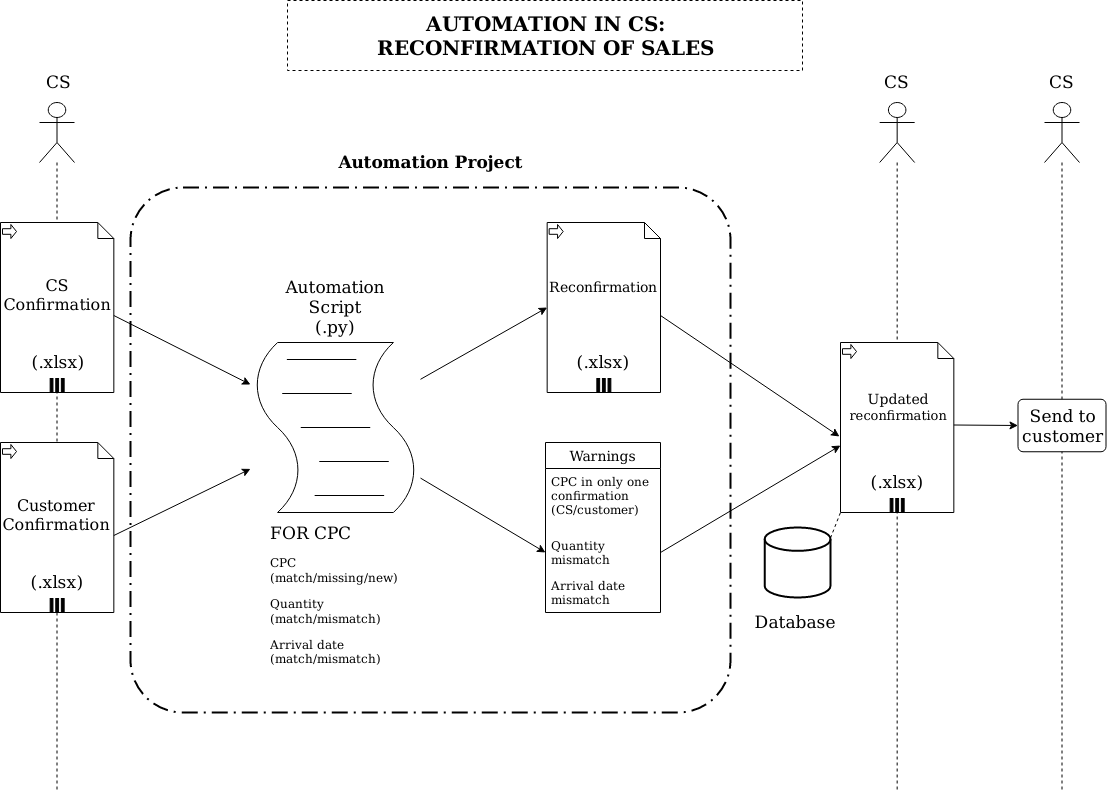

The diagram above was exported from draw.io. Its source (the exported page's mxGraphModel, read from the mxfile embedded in the PNG):
<mxGraphModel dx="1422" dy="780" grid="1" gridSize="10" guides="1" tooltips="1" connect="1" arrows="1" fold="1" page="1" pageScale="1" pageWidth="1169" pageHeight="827" math="0" shadow="0">
  <root>
    <mxCell id="0" />
    <mxCell id="1" parent="0" />
    <mxCell id="0WRyXnYcOxDIftc-y8Ts-52" value="" style="shape=umlLifeline;participant=umlActor;perimeter=lifelinePerimeter;whiteSpace=wrap;html=1;container=1;collapsible=0;recursiveResize=0;verticalAlign=top;spacingTop=36;outlineConnect=0;size=60;" parent="1" vertex="1">
      <mxGeometry x="1084" y="118" width="35" height="687" as="geometry" />
    </mxCell>
    <mxCell id="0WRyXnYcOxDIftc-y8Ts-53" value="CS" style="text;html=1;strokeColor=none;fillColor=none;align=center;verticalAlign=middle;whiteSpace=wrap;rounded=0;fontSize=17;" parent="1" vertex="1">
      <mxGeometry x="1061" y="88" width="81" height="20" as="geometry" />
    </mxCell>
    <mxCell id="0WRyXnYcOxDIftc-y8Ts-46" value="" style="rounded=1;arcSize=10;dashed=1;strokeColor=#000000;fillColor=none;gradientColor=none;dashPattern=8 3 1 3;strokeWidth=2;" parent="1" vertex="1">
      <mxGeometry x="170" y="203" width="600" height="525" as="geometry" />
    </mxCell>
    <mxCell id="0WRyXnYcOxDIftc-y8Ts-27" value="" style="shape=umlLifeline;participant=umlActor;perimeter=lifelinePerimeter;whiteSpace=wrap;html=1;container=1;collapsible=0;recursiveResize=0;verticalAlign=top;spacingTop=36;outlineConnect=0;size=60;" parent="1" vertex="1">
      <mxGeometry x="79" y="118" width="35" height="687" as="geometry" />
    </mxCell>
    <mxCell id="0WRyXnYcOxDIftc-y8Ts-1" value="" style="shape=note;whiteSpace=wrap;size=16;html=1;dropTarget=0;" parent="1" vertex="1">
      <mxGeometry x="40" y="238" width="113.33" height="170" as="geometry" />
    </mxCell>
    <mxCell id="0WRyXnYcOxDIftc-y8Ts-2" value="" style="html=1;shape=singleArrow;arrowWidth=0.4;arrowSize=0.4;outlineConnect=0;" parent="0WRyXnYcOxDIftc-y8Ts-1" vertex="1">
      <mxGeometry width="14" height="14" relative="1" as="geometry">
        <mxPoint x="2" y="2" as="offset" />
      </mxGeometry>
    </mxCell>
    <mxCell id="0WRyXnYcOxDIftc-y8Ts-3" value="" style="html=1;whiteSpace=wrap;shape=parallelMarker;outlineConnect=0;" parent="0WRyXnYcOxDIftc-y8Ts-1" vertex="1">
      <mxGeometry x="0.5" y="1" width="14" height="14" relative="1" as="geometry">
        <mxPoint x="-7" y="-14" as="offset" />
      </mxGeometry>
    </mxCell>
    <mxCell id="0WRyXnYcOxDIftc-y8Ts-4" value="" style="shape=note;whiteSpace=wrap;size=16;html=1;dropTarget=0;" parent="1" vertex="1">
      <mxGeometry x="40" y="458" width="113.33" height="170" as="geometry" />
    </mxCell>
    <mxCell id="0WRyXnYcOxDIftc-y8Ts-5" value="" style="html=1;shape=singleArrow;arrowWidth=0.4;arrowSize=0.4;outlineConnect=0;" parent="0WRyXnYcOxDIftc-y8Ts-4" vertex="1">
      <mxGeometry width="14" height="14" relative="1" as="geometry">
        <mxPoint x="2" y="2" as="offset" />
      </mxGeometry>
    </mxCell>
    <mxCell id="0WRyXnYcOxDIftc-y8Ts-6" value="" style="html=1;whiteSpace=wrap;shape=parallelMarker;outlineConnect=0;" parent="0WRyXnYcOxDIftc-y8Ts-4" vertex="1">
      <mxGeometry x="0.5" y="1" width="14" height="14" relative="1" as="geometry">
        <mxPoint x="-7" y="-14" as="offset" />
      </mxGeometry>
    </mxCell>
    <mxCell id="0WRyXnYcOxDIftc-y8Ts-7" value="" style="shape=note;whiteSpace=wrap;size=16;html=1;dropTarget=0;" parent="1" vertex="1">
      <mxGeometry x="586.67" y="238" width="113.33" height="170" as="geometry" />
    </mxCell>
    <mxCell id="0WRyXnYcOxDIftc-y8Ts-8" value="" style="html=1;shape=singleArrow;arrowWidth=0.4;arrowSize=0.4;outlineConnect=0;" parent="0WRyXnYcOxDIftc-y8Ts-7" vertex="1">
      <mxGeometry width="14" height="14" relative="1" as="geometry">
        <mxPoint x="2" y="2" as="offset" />
      </mxGeometry>
    </mxCell>
    <mxCell id="0WRyXnYcOxDIftc-y8Ts-9" value="" style="html=1;whiteSpace=wrap;shape=parallelMarker;outlineConnect=0;" parent="0WRyXnYcOxDIftc-y8Ts-7" vertex="1">
      <mxGeometry x="0.5" y="1" width="14" height="14" relative="1" as="geometry">
        <mxPoint x="-7" y="-14" as="offset" />
      </mxGeometry>
    </mxCell>
    <mxCell id="0WRyXnYcOxDIftc-y8Ts-10" value="" style="shape=mxgraph.bpmn.script_task;html=1;outlineConnect=0;" parent="1" vertex="1">
      <mxGeometry x="289.99999999999994" y="358" width="170" height="170" as="geometry" />
    </mxCell>
    <mxCell id="0WRyXnYcOxDIftc-y8Ts-11" value="" style="endArrow=classic;html=1;exitX=0;exitY=0;exitDx=113.33;exitDy=93;exitPerimeter=0;" parent="1" source="0WRyXnYcOxDIftc-y8Ts-1" target="0WRyXnYcOxDIftc-y8Ts-10" edge="1">
      <mxGeometry width="50" height="50" relative="1" as="geometry">
        <mxPoint x="610" y="598" as="sourcePoint" />
        <mxPoint x="660" y="548" as="targetPoint" />
      </mxGeometry>
    </mxCell>
    <mxCell id="0WRyXnYcOxDIftc-y8Ts-12" value="" style="endArrow=classic;html=1;exitX=0;exitY=0;exitDx=113.33;exitDy=93;exitPerimeter=0;" parent="1" source="0WRyXnYcOxDIftc-y8Ts-4" target="0WRyXnYcOxDIftc-y8Ts-10" edge="1">
      <mxGeometry width="50" height="50" relative="1" as="geometry">
        <mxPoint x="163.32999999999993" y="341" as="sourcePoint" />
        <mxPoint x="300" y="410.0532773943248" as="targetPoint" />
      </mxGeometry>
    </mxCell>
    <mxCell id="0WRyXnYcOxDIftc-y8Ts-13" value="" style="endArrow=classic;html=1;entryX=0;entryY=0.5;entryDx=0;entryDy=0;entryPerimeter=0;" parent="1" source="0WRyXnYcOxDIftc-y8Ts-10" target="0WRyXnYcOxDIftc-y8Ts-7" edge="1">
      <mxGeometry width="50" height="50" relative="1" as="geometry">
        <mxPoint x="163.32999999999993" y="341" as="sourcePoint" />
        <mxPoint x="300" y="410.0532773943248" as="targetPoint" />
      </mxGeometry>
    </mxCell>
    <mxCell id="0WRyXnYcOxDIftc-y8Ts-14" value="&lt;br&gt;&lt;div style=&quot;font-size: 16px&quot;&gt;&lt;font style=&quot;font-size: 16px&quot;&gt;CS&lt;/font&gt;&lt;/div&gt;&lt;div style=&quot;font-size: 16px&quot;&gt;&lt;font style=&quot;font-size: 16px&quot;&gt;&lt;font style=&quot;font-size: 16px&quot;&gt;Confirmation&lt;/font&gt;&lt;br&gt;&lt;/font&gt;&lt;/div&gt;" style="text;html=1;strokeColor=none;fillColor=none;align=center;verticalAlign=middle;whiteSpace=wrap;rounded=0;" parent="1" vertex="1">
      <mxGeometry x="41.999999999999986" y="278" width="110" height="50" as="geometry" />
    </mxCell>
    <mxCell id="0WRyXnYcOxDIftc-y8Ts-15" value="&lt;br&gt;&lt;div style=&quot;font-size: 16px&quot;&gt;&lt;font style=&quot;font-size: 16px&quot;&gt;Customer&lt;/font&gt;&lt;/div&gt;&lt;div style=&quot;font-size: 16px&quot;&gt;&lt;font style=&quot;font-size: 16px&quot;&gt;&lt;font style=&quot;font-size: 16px&quot;&gt;Confirmation&lt;/font&gt;&lt;/font&gt;&lt;font style=&quot;font-size: 16px&quot;&gt;&lt;br&gt;&lt;/font&gt;&lt;/div&gt;&lt;div style=&quot;font-size: 16px&quot;&gt;&lt;/div&gt;" style="text;html=1;strokeColor=none;fillColor=none;align=center;verticalAlign=middle;whiteSpace=wrap;rounded=0;" parent="1" vertex="1">
      <mxGeometry x="40.999999999999986" y="498" width="110" height="50" as="geometry" />
    </mxCell>
    <mxCell id="0WRyXnYcOxDIftc-y8Ts-16" value="&lt;span style=&quot;font-size: 17px&quot;&gt;(.xlsx)&lt;/span&gt;" style="text;html=1;strokeColor=none;fillColor=none;align=center;verticalAlign=middle;whiteSpace=wrap;rounded=0;" parent="1" vertex="1">
      <mxGeometry x="43.33" y="368" width="110" height="20" as="geometry" />
    </mxCell>
    <mxCell id="0WRyXnYcOxDIftc-y8Ts-17" value="&lt;span style=&quot;font-size: 17px&quot;&gt;(.xlsx)&lt;/span&gt;" style="text;html=1;strokeColor=none;fillColor=none;align=center;verticalAlign=middle;whiteSpace=wrap;rounded=0;" parent="1" vertex="1">
      <mxGeometry x="41.67" y="588" width="110" height="20" as="geometry" />
    </mxCell>
    <mxCell id="0WRyXnYcOxDIftc-y8Ts-18" value="&lt;font style=&quot;font-size: 14px&quot;&gt;Reconfirmation&lt;/font&gt;" style="text;html=1;strokeColor=none;fillColor=none;align=center;verticalAlign=middle;whiteSpace=wrap;rounded=0;" parent="1" vertex="1">
      <mxGeometry x="588.34" y="278" width="110" height="50" as="geometry" />
    </mxCell>
    <mxCell id="0WRyXnYcOxDIftc-y8Ts-19" value="&lt;span style=&quot;font-size: 17px&quot;&gt;(.xlsx)&lt;/span&gt;" style="text;html=1;strokeColor=none;fillColor=none;align=center;verticalAlign=middle;whiteSpace=wrap;rounded=0;" parent="1" vertex="1">
      <mxGeometry x="588.34" y="368" width="110" height="20" as="geometry" />
    </mxCell>
    <mxCell id="0WRyXnYcOxDIftc-y8Ts-20" value="&lt;font style=&quot;font-size: 17px&quot;&gt;Automation&lt;br&gt;&lt;/font&gt;&lt;div&gt;&lt;font style=&quot;font-size: 17px&quot;&gt;Script&lt;/font&gt;&lt;/div&gt;&lt;div&gt;&lt;font style=&quot;font-size: 17px&quot;&gt;(.py)&lt;br&gt;&lt;/font&gt;&lt;/div&gt;" style="text;html=1;strokeColor=none;fillColor=none;align=center;verticalAlign=middle;whiteSpace=wrap;rounded=0;" parent="1" vertex="1">
      <mxGeometry x="340" y="308" width="70" height="30" as="geometry" />
    </mxCell>
    <mxCell id="0WRyXnYcOxDIftc-y8Ts-22" value="&lt;h1 style=&quot;font-size: 17px&quot;&gt;&lt;span style=&quot;font-weight: normal&quot;&gt;&lt;font style=&quot;font-size: 17px&quot;&gt;FOR CPC&lt;/font&gt;&lt;/span&gt;&lt;/h1&gt;&lt;p&gt;&lt;font style=&quot;font-size: 12px&quot;&gt;CPC (match/missing/new)&lt;/font&gt;&lt;/p&gt;&lt;p&gt;Quantity (match/mismatch)&lt;/p&gt;&lt;p&gt;Arrival date (match/mismatch)&lt;/p&gt;" style="text;html=1;strokeColor=none;fillColor=none;spacing=5;spacingTop=-20;whiteSpace=wrap;overflow=hidden;rounded=0;" parent="1" vertex="1">
      <mxGeometry x="305" y="538" width="140" height="170" as="geometry" />
    </mxCell>
    <mxCell id="0WRyXnYcOxDIftc-y8Ts-23" value="Warnings" style="swimlane;fontStyle=0;childLayout=stackLayout;horizontal=1;startSize=26;horizontalStack=0;resizeParent=1;resizeParentMax=0;resizeLast=0;collapsible=1;marginBottom=0;align=center;fontSize=14;" parent="1" vertex="1">
      <mxGeometry x="585" y="458" width="115" height="170" as="geometry">
        <mxRectangle x="585" y="414" width="50" height="26" as="alternateBounds" />
      </mxGeometry>
    </mxCell>
    <mxCell id="0WRyXnYcOxDIftc-y8Ts-24" value="CPC in only one&#10;confirmation&#10;(CS/customer)&#10;" style="text;strokeColor=none;fillColor=none;spacingLeft=4;spacingRight=4;overflow=hidden;rotatable=0;points=[[0,0.5],[1,0.5]];portConstraint=eastwest;fontSize=12;" parent="0WRyXnYcOxDIftc-y8Ts-23" vertex="1">
      <mxGeometry y="26" width="115" height="64" as="geometry" />
    </mxCell>
    <mxCell id="0WRyXnYcOxDIftc-y8Ts-25" value="Quantity&#10;mismatch&#10;" style="text;strokeColor=none;fillColor=none;spacingLeft=4;spacingRight=4;overflow=hidden;rotatable=0;points=[[0,0.5],[1,0.5]];portConstraint=eastwest;fontSize=12;" parent="0WRyXnYcOxDIftc-y8Ts-23" vertex="1">
      <mxGeometry y="90" width="115" height="40" as="geometry" />
    </mxCell>
    <mxCell id="0WRyXnYcOxDIftc-y8Ts-26" value="Arrival date&#10;mismatch&#10;" style="text;strokeColor=none;fillColor=none;spacingLeft=4;spacingRight=4;overflow=hidden;rotatable=0;points=[[0,0.5],[1,0.5]];portConstraint=eastwest;fontSize=12;" parent="0WRyXnYcOxDIftc-y8Ts-23" vertex="1">
      <mxGeometry y="130" width="115" height="40" as="geometry" />
    </mxCell>
    <mxCell id="0WRyXnYcOxDIftc-y8Ts-28" value="" style="endArrow=classic;html=1;entryX=0;entryY=0.5;entryDx=0;entryDy=0;" parent="1" source="0WRyXnYcOxDIftc-y8Ts-10" target="0WRyXnYcOxDIftc-y8Ts-25" edge="1">
      <mxGeometry width="50" height="50" relative="1" as="geometry">
        <mxPoint x="470" y="404.8117824916144" as="sourcePoint" />
        <mxPoint x="596.6700000000001" y="333" as="targetPoint" />
      </mxGeometry>
    </mxCell>
    <mxCell id="0WRyXnYcOxDIftc-y8Ts-35" value="" style="shape=umlLifeline;participant=umlActor;perimeter=lifelinePerimeter;whiteSpace=wrap;html=1;container=1;collapsible=0;recursiveResize=0;verticalAlign=top;spacingTop=36;outlineConnect=0;size=60;" parent="1" vertex="1">
      <mxGeometry x="919.17" y="118" width="35" height="687" as="geometry" />
    </mxCell>
    <mxCell id="0WRyXnYcOxDIftc-y8Ts-36" value="" style="shape=note;whiteSpace=wrap;size=16;html=1;dropTarget=0;" parent="1" vertex="1">
      <mxGeometry x="880" y="358" width="113.33" height="170" as="geometry" />
    </mxCell>
    <mxCell id="0WRyXnYcOxDIftc-y8Ts-37" value="" style="html=1;shape=singleArrow;arrowWidth=0.4;arrowSize=0.4;outlineConnect=0;" parent="0WRyXnYcOxDIftc-y8Ts-36" vertex="1">
      <mxGeometry width="14" height="14" relative="1" as="geometry">
        <mxPoint x="2" y="2" as="offset" />
      </mxGeometry>
    </mxCell>
    <mxCell id="0WRyXnYcOxDIftc-y8Ts-38" value="" style="html=1;whiteSpace=wrap;shape=parallelMarker;outlineConnect=0;" parent="0WRyXnYcOxDIftc-y8Ts-36" vertex="1">
      <mxGeometry x="0.5" y="1" width="14" height="14" relative="1" as="geometry">
        <mxPoint x="-7" y="-14" as="offset" />
      </mxGeometry>
    </mxCell>
    <mxCell id="0WRyXnYcOxDIftc-y8Ts-39" value="&lt;font style=&quot;font-size: 14px&quot;&gt;&lt;span class=&quot;VIiyi&quot; lang=&quot;en&quot;&gt;&lt;span class=&quot;JLqJ4b ChMk0b&quot;&gt;&lt;span style=&quot;font-size: 13px&quot;&gt;&lt;font style=&quot;font-size: 14px&quot;&gt;Updated &lt;/font&gt;reconfirmation&lt;/span&gt;&lt;/span&gt;&lt;/span&gt;&lt;br&gt;&lt;/font&gt;" style="text;html=1;strokeColor=none;fillColor=none;align=center;verticalAlign=middle;whiteSpace=wrap;rounded=0;" parent="1" vertex="1">
      <mxGeometry x="883.3299999999999" y="388" width="110" height="70" as="geometry" />
    </mxCell>
    <mxCell id="0WRyXnYcOxDIftc-y8Ts-40" value="&lt;span style=&quot;font-size: 17px&quot;&gt;(.xlsx)&lt;/span&gt;" style="text;html=1;strokeColor=none;fillColor=none;align=center;verticalAlign=middle;whiteSpace=wrap;rounded=0;" parent="1" vertex="1">
      <mxGeometry x="881.67" y="488" width="110" height="20" as="geometry" />
    </mxCell>
    <mxCell id="0WRyXnYcOxDIftc-y8Ts-41" value="" style="endArrow=classic;html=1;exitX=1;exitY=0.5;exitDx=0;exitDy=0;entryX=0;entryY=0.606;entryDx=0;entryDy=0;entryPerimeter=0;" parent="1" source="0WRyXnYcOxDIftc-y8Ts-25" target="0WRyXnYcOxDIftc-y8Ts-36" edge="1">
      <mxGeometry width="50" height="50" relative="1" as="geometry">
        <mxPoint x="470" y="503.5952380952381" as="sourcePoint" />
        <mxPoint x="850" y="468" as="targetPoint" />
      </mxGeometry>
    </mxCell>
    <mxCell id="0WRyXnYcOxDIftc-y8Ts-42" value="" style="strokeWidth=2;html=1;shape=mxgraph.flowchart.database;whiteSpace=wrap;" parent="1" vertex="1">
      <mxGeometry x="804.17" y="543" width="65.83" height="70" as="geometry" />
    </mxCell>
    <mxCell id="0WRyXnYcOxDIftc-y8Ts-43" value="" style="endArrow=none;dashed=1;html=1;strokeColor=#000000;entryX=0;entryY=1;entryDx=0;entryDy=0;entryPerimeter=0;exitX=1;exitY=0.15;exitDx=0;exitDy=0;exitPerimeter=0;" parent="1" source="0WRyXnYcOxDIftc-y8Ts-42" target="0WRyXnYcOxDIftc-y8Ts-36" edge="1">
      <mxGeometry width="50" height="50" relative="1" as="geometry">
        <mxPoint x="610" y="478" as="sourcePoint" />
        <mxPoint x="660" y="428" as="targetPoint" />
      </mxGeometry>
    </mxCell>
    <mxCell id="0WRyXnYcOxDIftc-y8Ts-44" value="&lt;font style=&quot;font-size: 17px&quot;&gt;Database&lt;br&gt;&lt;/font&gt;" style="text;html=1;strokeColor=none;fillColor=none;align=center;verticalAlign=middle;whiteSpace=wrap;rounded=0;" parent="1" vertex="1">
      <mxGeometry x="799.9999999999999" y="623" width="70" height="30" as="geometry" />
    </mxCell>
    <mxCell id="0WRyXnYcOxDIftc-y8Ts-45" value="" style="endArrow=classic;html=1;entryX=-0.009;entryY=0.553;entryDx=0;entryDy=0;exitX=0;exitY=0;exitDx=113.33;exitDy=93;exitPerimeter=0;entryPerimeter=0;" parent="1" source="0WRyXnYcOxDIftc-y8Ts-7" target="0WRyXnYcOxDIftc-y8Ts-36" edge="1">
      <mxGeometry width="50" height="50" relative="1" as="geometry">
        <mxPoint x="470" y="404.8117824916144" as="sourcePoint" />
        <mxPoint x="596.6700000000001" y="333" as="targetPoint" />
      </mxGeometry>
    </mxCell>
    <mxCell id="0WRyXnYcOxDIftc-y8Ts-47" value="Automation Project" style="text;html=1;strokeColor=none;fillColor=none;align=center;verticalAlign=middle;whiteSpace=wrap;rounded=0;fontSize=17;fontStyle=1" parent="1" vertex="1">
      <mxGeometry x="317.5" y="168" width="305" height="20" as="geometry" />
    </mxCell>
    <mxCell id="0WRyXnYcOxDIftc-y8Ts-48" value="CS" style="text;html=1;strokeColor=none;fillColor=none;align=center;verticalAlign=middle;whiteSpace=wrap;rounded=0;fontSize=17;" parent="1" vertex="1">
      <mxGeometry x="57.83" y="88" width="81" height="20" as="geometry" />
    </mxCell>
    <mxCell id="0WRyXnYcOxDIftc-y8Ts-49" value="CS" style="text;html=1;strokeColor=none;fillColor=none;align=center;verticalAlign=middle;whiteSpace=wrap;rounded=0;fontSize=17;" parent="1" vertex="1">
      <mxGeometry x="896.1700000000001" y="88" width="81" height="20" as="geometry" />
    </mxCell>
    <mxCell id="0WRyXnYcOxDIftc-y8Ts-50" value="&lt;div&gt;Send to&lt;/div&gt;&lt;div&gt;customer&lt;br&gt;&lt;/div&gt;" style="html=1;align=center;verticalAlign=top;rounded=1;absoluteArcSize=1;arcSize=10;dashed=0;fontSize=17;strokeColor=#000000;" parent="1" vertex="1">
      <mxGeometry x="1057.5" y="414.75" width="88" height="52.5" as="geometry" />
    </mxCell>
    <mxCell id="0WRyXnYcOxDIftc-y8Ts-51" value="" style="endArrow=classic;html=1;entryX=0;entryY=0.5;entryDx=0;entryDy=0;exitX=1;exitY=0.75;exitDx=0;exitDy=0;" parent="1" source="0WRyXnYcOxDIftc-y8Ts-39" target="0WRyXnYcOxDIftc-y8Ts-50" edge="1">
      <mxGeometry width="50" height="50" relative="1" as="geometry">
        <mxPoint x="710" y="341" as="sourcePoint" />
        <mxPoint x="893.3299999999999" y="450.5" as="targetPoint" />
      </mxGeometry>
    </mxCell>
    <mxCell id="0WRyXnYcOxDIftc-y8Ts-54" value="&lt;div&gt;AUTOMATION IN CS:&lt;/div&gt;&lt;div&gt;RECONFIRMATION OF SALES&lt;br&gt;&lt;/div&gt;" style="shape=partialRectangle;html=1;top=1;align=center;dashed=1;fontSize=20;strokeColor=#000000;fontStyle=1" parent="1" vertex="1">
      <mxGeometry x="327" y="16" width="515" height="70" as="geometry" />
    </mxCell>
  </root>
</mxGraphModel>